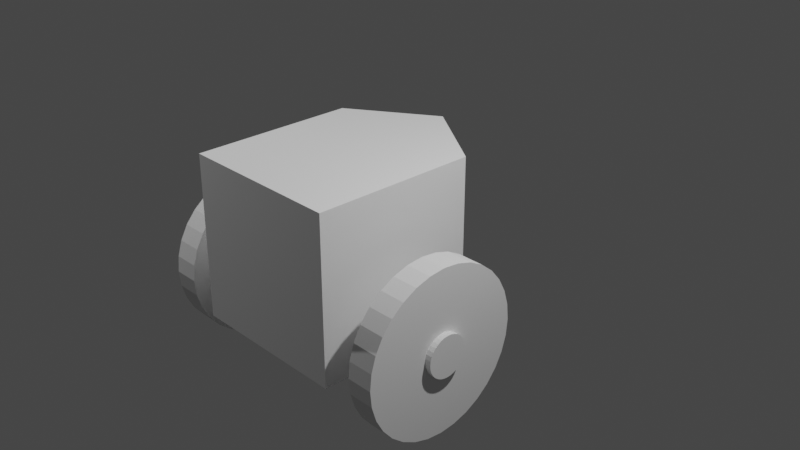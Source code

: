 # Source: ddmr.blend  (saved by Blender 3.6.11; exported with 4.5.12 LTS)
import bpy
from mathutils import Matrix  # noqa: F401  (used for matrix-valued properties, if any)

bpy.ops.wm.read_factory_settings(use_empty=True)
scene = bpy.context.scene
scene.name = 'Scene'

# ---- collections
col_collection = bpy.data.collections.new('Collection'); scene.collection.children.link(col_collection)

# ---- materials (node trees are filled in below, after node groups)
mat_material = bpy.data.materials.new('Material')
mat_material.alpha_threshold = 0.0
mat_material.use_transparent_shadow = False
mat_material.roughness = 0.5
mat_material.line_color = (0.0, 0.0, 0.0, 1.0)

# ---- material node trees
mat_material.use_nodes = True; mat_material.node_tree.nodes.clear()
_N = mat_material.node_tree.nodes; _L = mat_material.node_tree.links
n0 = _N.new('ShaderNodeOutputMaterial'); n0.name = 'Material Output'; n0.location = (300, 300)
n1 = _N.new('ShaderNodeBsdfPrincipled'); n1.name = 'Principled BSDF'; n1.location = (10, 300)
n1.distribution = 'GGX'
n1.subsurface_method = 'RANDOM_WALK_SKIN'
n1.inputs[3].default_value = 1.45
n1.inputs[27].default_value = (0.0, 0.0, 0.0, 1.0)
n1.inputs[28].default_value = 1.0
_L.new(n1.outputs[0], n0.inputs[0])
n0.is_active_output = True

# ---- world
world_world = bpy.data.worlds.new('World'); scene.world = world_world
world_world.use_nodes = True; world_world.node_tree.nodes.clear()
_N = world_world.node_tree.nodes; _L = world_world.node_tree.links
n0 = _N.new('ShaderNodeOutputWorld'); n0.name = 'World Output'; n0.location = (300, 300)
n1 = _N.new('ShaderNodeBackground'); n1.name = 'Background'; n1.location = (10, 300)
n1.inputs[0].default_value = (0.05088, 0.05088, 0.05088, 1.0)
_L.new(n1.outputs[0], n0.inputs[0])
n0.is_active_output = True
world_world.color = (0.05088, 0.05088, 0.05088)
world_world.use_sun_shadow = False
world_world.sun_shadow_jitter_overblur = 0.0

# ---- cameras
cam_camera = bpy.data.cameras.new('Camera')
cam_camera.clip_end = 100.0
cam_camera.ortho_scale = 7.314

# ---- lights
light_light = bpy.data.lights.new('Light', 'POINT')
light_light.transmission_factor = 0.0
light_light.energy = 1000.0
light_light.shadow_soft_size = 0.1
light_light.shadow_maximum_resolution = 0.006
light_light.use_absolute_resolution = True
light_light_001 = bpy.data.lights.new('Light.001', 'POINT')
light_light_001.transmission_factor = 0.0
light_light_001.energy = 1000.0
light_light_001.shadow_soft_size = 0.1
light_light_001.shadow_maximum_resolution = 0.006
light_light_001.use_absolute_resolution = True

# ---- meshes
me_cube = bpy.data.meshes.new('Cube')
me_cube.from_pydata([(1.0, 1.0, 1.0), (1.0, 1.0, -1.0), (1.0, -1.0, 1.0), (1.0, -1.0, -1.0), (-1.0, 1.0, 1.0), (-1.0, 1.0, -1.0), (-1.0, -1.0, 1.0), (-1.0, -1.0, -1.0), (0.0, 1.665, -1.0), (1.0, 1.0, 0.0), (-1.0, 1.0, 0.0), (0.0, 1.665, 1.0), (0.0, 1.665, 0.0)], [], [(0, 11, 4, 6, 2), (3, 2, 6, 7), (7, 6, 4, 10, 5), (5, 8, 1, 3, 7), (1, 9, 0, 2, 3), (12, 11, 0, 9), (8, 12, 9, 1), (5, 10, 12, 8), (10, 4, 11, 12)])
_uv = me_cube.uv_layers.new(name='UVMap')
_uv.uv.foreach_set('vector', [0.625, 0.5, 0.75, 0.5, 0.875, 0.5, 0.875, 0.75, 0.625, 0.75, 0.375, 0.75, 0.625, 0.75, 0.625, 1.0, 0.375, 1.0, 0.375, 0.0, 0.625, 0.0, 0.625, 0.25, 0.5, 0.25, 0.375, 0.25, 0.125, 0.5, 0.25, 0.5, 0.375, 0.5, 0.375, 0.75, 0.125, 0.75, 0.375, 0.5, 0.5, 0.5, 0.625, 0.5, 0.625, 0.75, 0.375, 0.75, 0.5, 0.375, 0.625, 0.375, 0.625, 0.5, 0.5, 0.5, 0.375, 0.375, 0.5, 0.375, 0.5, 0.5, 0.375, 0.5, 0.375, 0.25, 0.5, 0.25, 0.5, 0.375, 0.375, 0.375, 0.5, 0.25, 0.625, 0.25, 0.625, 0.375, 0.5, 0.375])
me_cube.materials.append(mat_material)
me_cube.use_mirror_vertex_groups = False
me_cube.update()
me_cylinder = bpy.data.meshes.new('Cylinder')
me_cylinder.from_pydata([(0.0, 1.0, -1.0), (0.0, 1.0, 1.0), (0.1951, 0.9808, -1.0), (0.1951, 0.9808, 1.0), (0.3827, 0.9239, -1.0), (0.3827, 0.9239, 1.0), (0.5556, 0.8315, -1.0), (0.5556, 0.8315, 1.0), (0.7071, 0.7071, -1.0), (0.7071, 0.7071, 1.0), (0.8315, 0.5556, -1.0), (0.8315, 0.5556, 1.0), (0.9239, 0.3827, -1.0), (0.9239, 0.3827, 1.0), (0.9808, 0.1951, -1.0), (0.9808, 0.1951, 1.0), (1.0, 0.0, -1.0), (1.0, 0.0, 1.0), (0.9808, -0.1951, -1.0), (0.9808, -0.1951, 1.0), (0.9239, -0.3827, -1.0), (0.9239, -0.3827, 1.0), (0.8315, -0.5556, -1.0), (0.8315, -0.5556, 1.0), (0.7071, -0.7071, -1.0), (0.7071, -0.7071, 1.0), (0.5556, -0.8315, -1.0), (0.5556, -0.8315, 1.0), (0.3827, -0.9239, -1.0), (0.3827, -0.9239, 1.0), (0.1951, -0.9808, -1.0), (0.1951, -0.9808, 1.0), (0.0, -1.0, -1.0), (0.0, -1.0, 1.0), (-0.1951, -0.9808, -1.0), (-0.1951, -0.9808, 1.0), (-0.3827, -0.9239, -1.0), (-0.3827, -0.9239, 1.0), (-0.5556, -0.8315, -1.0), (-0.5556, -0.8315, 1.0), (-0.7071, -0.7071, -1.0), (-0.7071, -0.7071, 1.0), (-0.8315, -0.5556, -1.0), (-0.8315, -0.5556, 1.0), (-0.9239, -0.3827, -1.0), (-0.9239, -0.3827, 1.0), (-0.9808, -0.1951, -1.0), (-0.9808, -0.1951, 1.0), (-1.0, 0.0, -1.0), (-1.0, 0.0, 1.0), (-0.9808, 0.1951, -1.0), (-0.9808, 0.1951, 1.0), (-0.9239, 0.3827, -1.0), (-0.9239, 0.3827, 1.0), (-0.8315, 0.5556, -1.0), (-0.8315, 0.5556, 1.0), (-0.7071, 0.7071, -1.0), (-0.7071, 0.7071, 1.0), (-0.5556, 0.8315, -1.0), (-0.5556, 0.8315, 1.0), (-0.3827, 0.9239, -1.0), (-0.3827, 0.9239, 1.0), (-0.1951, 0.9808, -1.0), (-0.1951, 0.9808, 1.0)], [], [(0, 1, 3, 2), (2, 3, 5, 4), (4, 5, 7, 6), (6, 7, 9, 8), (8, 9, 11, 10), (10, 11, 13, 12), (12, 13, 15, 14), (14, 15, 17, 16), (16, 17, 19, 18), (18, 19, 21, 20), (20, 21, 23, 22), (22, 23, 25, 24), (24, 25, 27, 26), (26, 27, 29, 28), (28, 29, 31, 30), (30, 31, 33, 32), (32, 33, 35, 34), (34, 35, 37, 36), (36, 37, 39, 38), (38, 39, 41, 40), (40, 41, 43, 42), (42, 43, 45, 44), (44, 45, 47, 46), (46, 47, 49, 48), (48, 49, 51, 50), (50, 51, 53, 52), (52, 53, 55, 54), (54, 55, 57, 56), (56, 57, 59, 58), (58, 59, 61, 60), (3, 1, 63, 61, 59, 57, 55, 53, 51, 49, 47, 45, 43, 41, 39, 37, 35, 33, 31, 29, 27, 25, 23, 21, 19, 17, 15, 13, 11, 9, 7, 5), (60, 61, 63, 62), (62, 63, 1, 0), (0, 2, 4, 6, 8, 10, 12, 14, 16, 18, 20, 22, 24, 26, 28, 30, 32, 34, 36, 38, 40, 42, 44, 46, 48, 50, 52, 54, 56, 58, 60, 62)])
_uv = me_cylinder.uv_layers.new(name='UVMap')
_uv.uv.foreach_set('vector', [1.0, 0.5, 1.0, 1.0, 0.9688, 1.0, 0.9688, 0.5, 0.9688, 0.5, 0.9688, 1.0, 0.9375, 1.0, 0.9375, 0.5, 0.9375, 0.5, 0.9375, 1.0, 0.9062, 1.0, 0.9062, 0.5, 0.9062, 0.5, 0.9062, 1.0, 0.875, 1.0, 0.875, 0.5, 0.875, 0.5, 0.875, 1.0, 0.8438, 1.0, 0.8438, 0.5, 0.8438, 0.5, 0.8438, 1.0, 0.8125, 1.0, 0.8125, 0.5, 0.8125, 0.5, 0.8125, 1.0, 0.7812, 1.0, 0.7812, 0.5, 0.7812, 0.5, 0.7812, 1.0, 0.75, 1.0, 0.75, 0.5, 0.75, 0.5, 0.75, 1.0, 0.7188, 1.0, 0.7188, 0.5, 0.7188, 0.5, 0.7188, 1.0, 0.6875, 1.0, 0.6875, 0.5, 0.6875, 0.5, 0.6875, 1.0, 0.6562, 1.0, 0.6562, 0.5, 0.6562, 0.5, 0.6562, 1.0, 0.625, 1.0, 0.625, 0.5, 0.625, 0.5, 0.625, 1.0, 0.5938, 1.0, 0.5938, 0.5, 0.5938, 0.5, 0.5938, 1.0, 0.5625, 1.0, 0.5625, 0.5, 0.5625, 0.5, 0.5625, 1.0, 0.5312, 1.0, 0.5312, 0.5, 0.5312, 0.5, 0.5312, 1.0, 0.5, 1.0, 0.5, 0.5, 0.5, 0.5, 0.5, 1.0, 0.4688, 1.0, 0.4688, 0.5, 0.4688, 0.5, 0.4688, 1.0, 0.4375, 1.0, 0.4375, 0.5, 0.4375, 0.5, 0.4375, 1.0, 0.4062, 1.0, 0.4062, 0.5, 0.4062, 0.5, 0.4062, 1.0, 0.375, 1.0, 0.375, 0.5, 0.375, 0.5, 0.375, 1.0, 0.3438, 1.0, 0.3438, 0.5, 0.3438, 0.5, 0.3438, 1.0, 0.3125, 1.0, 0.3125, 0.5, 0.3125, 0.5, 0.3125, 1.0, 0.2812, 1.0, 0.2812, 0.5, 0.2812, 0.5, 0.2812, 1.0, 0.25, 1.0, 0.25, 0.5, 0.25, 0.5, 0.25, 1.0, 0.2188, 1.0, 0.2188, 0.5, 0.2188, 0.5, 0.2188, 1.0, 0.1875, 1.0, 0.1875, 0.5, 0.1875, 0.5, 0.1875, 1.0, 0.1562, 1.0, 0.1562, 0.5, 0.1562, 0.5, 0.1562, 1.0, 0.125, 1.0, 0.125, 0.5, 0.125, 0.5, 0.125, 1.0, 0.09375, 1.0, 0.09375, 0.5, 0.09375, 0.5, 0.09375, 1.0, 0.0625, 1.0, 0.0625, 0.5, 0.2968, 0.4854, 0.25, 0.49, 0.2032, 0.4854, 0.1582, 0.4717, 0.1167, 0.4496, 0.08029, 0.4197, 0.05045, 0.3833, 0.02827, 0.3418, 0.01461, 0.2968, 0.01, 0.25, 0.01461, 0.2032, 0.02827, 0.1582, 0.05045, 0.1167, 0.08029, 0.08029, 0.1167, 0.05045, 0.1582, 0.02827, 0.2032, 0.01461, 0.25, 0.01, 0.2968, 0.01461, 0.3418, 0.02827, 0.3833, 0.05045, 0.4197, 0.08029, 0.4496, 0.1167, 0.4717, 0.1582, 0.4854, 0.2032, 0.49, 0.25, 0.4854, 0.2968, 0.4717, 0.3418, 0.4496, 0.3833, 0.4197, 0.4197, 0.3833, 0.4496, 0.3418, 0.4717, 0.0625, 0.5, 0.0625, 1.0, 0.03125, 1.0, 0.03125, 0.5, 0.03125, 0.5, 0.03125, 1.0, 0.0, 1.0, 0.0, 0.5, 0.75, 0.49, 0.7968, 0.4854, 0.8418, 0.4717, 0.8833, 0.4496, 0.9197, 0.4197, 0.9496, 0.3833, 0.9717, 0.3418, 0.9854, 0.2968, 0.99, 0.25, 0.9854, 0.2032, 0.9717, 0.1582, 0.9496, 0.1167, 0.9197, 0.08029, 0.8833, 0.05045, 0.8418, 0.02827, 0.7968, 0.01461, 0.75, 0.01, 0.7032, 0.01461, 0.6582, 0.02827, 0.6167, 0.05045, 0.5803, 0.08029, 0.5504, 0.1167, 0.5283, 0.1582, 0.5146, 0.2032, 0.51, 0.25, 0.5146, 0.2968, 0.5283, 0.3418, 0.5504, 0.3833, 0.5803, 0.4197, 0.6167, 0.4496, 0.6582, 0.4717, 0.7032, 0.4854])
me_cylinder.update()
me_cylinder_001 = bpy.data.meshes.new('Cylinder.001')
me_cylinder_001.from_pydata([(0.0, 1.0, -1.0), (0.0, 1.0, 1.0), (0.1951, 0.9808, -1.0), (0.1951, 0.9808, 1.0), (0.3827, 0.9239, -1.0), (0.3827, 0.9239, 1.0), (0.5556, 0.8315, -1.0), (0.5556, 0.8315, 1.0), (0.7071, 0.7071, -1.0), (0.7071, 0.7071, 1.0), (0.8315, 0.5556, -1.0), (0.8315, 0.5556, 1.0), (0.9239, 0.3827, -1.0), (0.9239, 0.3827, 1.0), (0.9808, 0.1951, -1.0), (0.9808, 0.1951, 1.0), (1.0, 0.0, -1.0), (1.0, 0.0, 1.0), (0.9808, -0.1951, -1.0), (0.9808, -0.1951, 1.0), (0.9239, -0.3827, -1.0), (0.9239, -0.3827, 1.0), (0.8315, -0.5556, -1.0), (0.8315, -0.5556, 1.0), (0.7071, -0.7071, -1.0), (0.7071, -0.7071, 1.0), (0.5556, -0.8315, -1.0), (0.5556, -0.8315, 1.0), (0.3827, -0.9239, -1.0), (0.3827, -0.9239, 1.0), (0.1951, -0.9808, -1.0), (0.1951, -0.9808, 1.0), (0.0, -1.0, -1.0), (0.0, -1.0, 1.0), (-0.1951, -0.9808, -1.0), (-0.1951, -0.9808, 1.0), (-0.3827, -0.9239, -1.0), (-0.3827, -0.9239, 1.0), (-0.5556, -0.8315, -1.0), (-0.5556, -0.8315, 1.0), (-0.7071, -0.7071, -1.0), (-0.7071, -0.7071, 1.0), (-0.8315, -0.5556, -1.0), (-0.8315, -0.5556, 1.0), (-0.9239, -0.3827, -1.0), (-0.9239, -0.3827, 1.0), (-0.9808, -0.1951, -1.0), (-0.9808, -0.1951, 1.0), (-1.0, 0.0, -1.0), (-1.0, 0.0, 1.0), (-0.9808, 0.1951, -1.0), (-0.9808, 0.1951, 1.0), (-0.9239, 0.3827, -1.0), (-0.9239, 0.3827, 1.0), (-0.8315, 0.5556, -1.0), (-0.8315, 0.5556, 1.0), (-0.7071, 0.7071, -1.0), (-0.7071, 0.7071, 1.0), (-0.5556, 0.8315, -1.0), (-0.5556, 0.8315, 1.0), (-0.3827, 0.9239, -1.0), (-0.3827, 0.9239, 1.0), (-0.1951, 0.9808, -1.0), (-0.1951, 0.9808, 1.0)], [], [(0, 1, 3, 2), (2, 3, 5, 4), (4, 5, 7, 6), (6, 7, 9, 8), (8, 9, 11, 10), (10, 11, 13, 12), (12, 13, 15, 14), (14, 15, 17, 16), (16, 17, 19, 18), (18, 19, 21, 20), (20, 21, 23, 22), (22, 23, 25, 24), (24, 25, 27, 26), (26, 27, 29, 28), (28, 29, 31, 30), (30, 31, 33, 32), (32, 33, 35, 34), (34, 35, 37, 36), (36, 37, 39, 38), (38, 39, 41, 40), (40, 41, 43, 42), (42, 43, 45, 44), (44, 45, 47, 46), (46, 47, 49, 48), (48, 49, 51, 50), (50, 51, 53, 52), (52, 53, 55, 54), (54, 55, 57, 56), (56, 57, 59, 58), (58, 59, 61, 60), (3, 1, 63, 61, 59, 57, 55, 53, 51, 49, 47, 45, 43, 41, 39, 37, 35, 33, 31, 29, 27, 25, 23, 21, 19, 17, 15, 13, 11, 9, 7, 5), (60, 61, 63, 62), (62, 63, 1, 0), (0, 2, 4, 6, 8, 10, 12, 14, 16, 18, 20, 22, 24, 26, 28, 30, 32, 34, 36, 38, 40, 42, 44, 46, 48, 50, 52, 54, 56, 58, 60, 62)])
_uv = me_cylinder_001.uv_layers.new(name='UVMap')
_uv.uv.foreach_set('vector', [1.0, 0.5, 1.0, 1.0, 0.9688, 1.0, 0.9688, 0.5, 0.9688, 0.5, 0.9688, 1.0, 0.9375, 1.0, 0.9375, 0.5, 0.9375, 0.5, 0.9375, 1.0, 0.9062, 1.0, 0.9062, 0.5, 0.9062, 0.5, 0.9062, 1.0, 0.875, 1.0, 0.875, 0.5, 0.875, 0.5, 0.875, 1.0, 0.8438, 1.0, 0.8438, 0.5, 0.8438, 0.5, 0.8438, 1.0, 0.8125, 1.0, 0.8125, 0.5, 0.8125, 0.5, 0.8125, 1.0, 0.7812, 1.0, 0.7812, 0.5, 0.7812, 0.5, 0.7812, 1.0, 0.75, 1.0, 0.75, 0.5, 0.75, 0.5, 0.75, 1.0, 0.7188, 1.0, 0.7188, 0.5, 0.7188, 0.5, 0.7188, 1.0, 0.6875, 1.0, 0.6875, 0.5, 0.6875, 0.5, 0.6875, 1.0, 0.6562, 1.0, 0.6562, 0.5, 0.6562, 0.5, 0.6562, 1.0, 0.625, 1.0, 0.625, 0.5, 0.625, 0.5, 0.625, 1.0, 0.5938, 1.0, 0.5938, 0.5, 0.5938, 0.5, 0.5938, 1.0, 0.5625, 1.0, 0.5625, 0.5, 0.5625, 0.5, 0.5625, 1.0, 0.5312, 1.0, 0.5312, 0.5, 0.5312, 0.5, 0.5312, 1.0, 0.5, 1.0, 0.5, 0.5, 0.5, 0.5, 0.5, 1.0, 0.4688, 1.0, 0.4688, 0.5, 0.4688, 0.5, 0.4688, 1.0, 0.4375, 1.0, 0.4375, 0.5, 0.4375, 0.5, 0.4375, 1.0, 0.4062, 1.0, 0.4062, 0.5, 0.4062, 0.5, 0.4062, 1.0, 0.375, 1.0, 0.375, 0.5, 0.375, 0.5, 0.375, 1.0, 0.3438, 1.0, 0.3438, 0.5, 0.3438, 0.5, 0.3438, 1.0, 0.3125, 1.0, 0.3125, 0.5, 0.3125, 0.5, 0.3125, 1.0, 0.2812, 1.0, 0.2812, 0.5, 0.2812, 0.5, 0.2812, 1.0, 0.25, 1.0, 0.25, 0.5, 0.25, 0.5, 0.25, 1.0, 0.2188, 1.0, 0.2188, 0.5, 0.2188, 0.5, 0.2188, 1.0, 0.1875, 1.0, 0.1875, 0.5, 0.1875, 0.5, 0.1875, 1.0, 0.1562, 1.0, 0.1562, 0.5, 0.1562, 0.5, 0.1562, 1.0, 0.125, 1.0, 0.125, 0.5, 0.125, 0.5, 0.125, 1.0, 0.09375, 1.0, 0.09375, 0.5, 0.09375, 0.5, 0.09375, 1.0, 0.0625, 1.0, 0.0625, 0.5, 0.2968, 0.4854, 0.25, 0.49, 0.2032, 0.4854, 0.1582, 0.4717, 0.1167, 0.4496, 0.08029, 0.4197, 0.05045, 0.3833, 0.02827, 0.3418, 0.01461, 0.2968, 0.01, 0.25, 0.01461, 0.2032, 0.02827, 0.1582, 0.05045, 0.1167, 0.08029, 0.08029, 0.1167, 0.05045, 0.1582, 0.02827, 0.2032, 0.01461, 0.25, 0.01, 0.2968, 0.01461, 0.3418, 0.02827, 0.3833, 0.05045, 0.4197, 0.08029, 0.4496, 0.1167, 0.4717, 0.1582, 0.4854, 0.2032, 0.49, 0.25, 0.4854, 0.2968, 0.4717, 0.3418, 0.4496, 0.3833, 0.4197, 0.4197, 0.3833, 0.4496, 0.3418, 0.4717, 0.0625, 0.5, 0.0625, 1.0, 0.03125, 1.0, 0.03125, 0.5, 0.03125, 0.5, 0.03125, 1.0, 0.0, 1.0, 0.0, 0.5, 0.75, 0.49, 0.7968, 0.4854, 0.8418, 0.4717, 0.8833, 0.4496, 0.9197, 0.4197, 0.9496, 0.3833, 0.9717, 0.3418, 0.9854, 0.2968, 0.99, 0.25, 0.9854, 0.2032, 0.9717, 0.1582, 0.9496, 0.1167, 0.9197, 0.08029, 0.8833, 0.05045, 0.8418, 0.02827, 0.7968, 0.01461, 0.75, 0.01, 0.7032, 0.01461, 0.6582, 0.02827, 0.6167, 0.05045, 0.5803, 0.08029, 0.5504, 0.1167, 0.5283, 0.1582, 0.5146, 0.2032, 0.51, 0.25, 0.5146, 0.2968, 0.5283, 0.3418, 0.5504, 0.3833, 0.5803, 0.4197, 0.6167, 0.4496, 0.6582, 0.4717, 0.7032, 0.4854])
me_cylinder_001.update()
me_cylinder_002 = bpy.data.meshes.new('Cylinder.002')
me_cylinder_002.from_pydata([(7.895e-07, 1.0, 15.41), (1.747e-06, 1.0, 37.32), (0.1951, 0.9808, 15.41), (0.1951, 0.9808, 37.32), (0.3827, 0.9239, 15.41), (0.3827, 0.9239, 37.32), (0.5556, 0.8315, 15.41), (0.5556, 0.8315, 37.32), (0.7071, 0.7071, 15.41), (0.7071, 0.7071, 37.32), (0.8315, 0.5556, 15.41), (0.8315, 0.5556, 37.32), (0.9239, 0.3827, 15.41), (0.9239, 0.3827, 37.32), (0.9808, 0.1951, 15.41), (0.9808, 0.1951, 37.32), (1.0, 0.0, 15.41), (1.0, 0.0, 37.32), (0.9808, -0.1951, 15.41), (0.9808, -0.1951, 37.32), (0.9239, -0.3827, 15.41), (0.9239, -0.3827, 37.32), (0.8315, -0.5556, 15.41), (0.8315, -0.5556, 37.32), (0.7071, -0.7071, 15.41), (0.7071, -0.7071, 37.32), (0.5556, -0.8315, 15.41), (0.5556, -0.8315, 37.32), (0.3827, -0.9239, 15.41), (0.3827, -0.9239, 37.32), (0.1951, -0.9808, 15.41), (0.1951, -0.9808, 37.32), (7.895e-07, -1.0, 15.41), (1.747e-06, -1.0, 37.32), (-0.1951, -0.9808, 15.41), (-0.1951, -0.9808, 37.32), (-0.3827, -0.9239, 15.41), (-0.3827, -0.9239, 37.32), (-0.5556, -0.8315, 15.41), (-0.5556, -0.8315, 37.32), (-0.7071, -0.7071, 15.41), (-0.7071, -0.7071, 37.32), (-0.8315, -0.5556, 15.41), (-0.8315, -0.5556, 37.32), (-0.9239, -0.3827, 15.41), (-0.9239, -0.3827, 37.32), (-0.9808, -0.1951, 15.41), (-0.9808, -0.1951, 37.32), (-1.0, 0.0, 15.41), (-1.0, 0.0, 37.32), (-0.9808, 0.1951, 15.41), (-0.9808, 0.1951, 37.32), (-0.9239, 0.3827, 15.41), (-0.9239, 0.3827, 37.32), (-0.8315, 0.5556, 15.41), (-0.8315, 0.5556, 37.32), (-0.7071, 0.7071, 15.41), (-0.7071, 0.7071, 37.32), (-0.5556, 0.8315, 15.41), (-0.5556, 0.8315, 37.32), (-0.3827, 0.9239, 15.41), (-0.3827, 0.9239, 37.32), (-0.1951, 0.9808, 15.41), (-0.1951, 0.9808, 37.32)], [], [(0, 1, 3, 2), (2, 3, 5, 4), (4, 5, 7, 6), (6, 7, 9, 8), (8, 9, 11, 10), (10, 11, 13, 12), (12, 13, 15, 14), (14, 15, 17, 16), (16, 17, 19, 18), (18, 19, 21, 20), (20, 21, 23, 22), (22, 23, 25, 24), (24, 25, 27, 26), (26, 27, 29, 28), (28, 29, 31, 30), (30, 31, 33, 32), (32, 33, 35, 34), (34, 35, 37, 36), (36, 37, 39, 38), (38, 39, 41, 40), (40, 41, 43, 42), (42, 43, 45, 44), (44, 45, 47, 46), (46, 47, 49, 48), (48, 49, 51, 50), (50, 51, 53, 52), (52, 53, 55, 54), (54, 55, 57, 56), (56, 57, 59, 58), (58, 59, 61, 60), (3, 1, 63, 61, 59, 57, 55, 53, 51, 49, 47, 45, 43, 41, 39, 37, 35, 33, 31, 29, 27, 25, 23, 21, 19, 17, 15, 13, 11, 9, 7, 5), (60, 61, 63, 62), (62, 63, 1, 0), (0, 2, 4, 6, 8, 10, 12, 14, 16, 18, 20, 22, 24, 26, 28, 30, 32, 34, 36, 38, 40, 42, 44, 46, 48, 50, 52, 54, 56, 58, 60, 62)])
_uv = me_cylinder_002.uv_layers.new(name='UVMap')
_uv.uv.foreach_set('vector', [1.0, 0.5, 1.0, 1.0, 0.9688, 1.0, 0.9688, 0.5, 0.9688, 0.5, 0.9688, 1.0, 0.9375, 1.0, 0.9375, 0.5, 0.9375, 0.5, 0.9375, 1.0, 0.9062, 1.0, 0.9062, 0.5, 0.9062, 0.5, 0.9062, 1.0, 0.875, 1.0, 0.875, 0.5, 0.875, 0.5, 0.875, 1.0, 0.8438, 1.0, 0.8438, 0.5, 0.8438, 0.5, 0.8438, 1.0, 0.8125, 1.0, 0.8125, 0.5, 0.8125, 0.5, 0.8125, 1.0, 0.7812, 1.0, 0.7812, 0.5, 0.7812, 0.5, 0.7812, 1.0, 0.75, 1.0, 0.75, 0.5, 0.75, 0.5, 0.75, 1.0, 0.7188, 1.0, 0.7188, 0.5, 0.7188, 0.5, 0.7188, 1.0, 0.6875, 1.0, 0.6875, 0.5, 0.6875, 0.5, 0.6875, 1.0, 0.6562, 1.0, 0.6562, 0.5, 0.6562, 0.5, 0.6562, 1.0, 0.625, 1.0, 0.625, 0.5, 0.625, 0.5, 0.625, 1.0, 0.5938, 1.0, 0.5938, 0.5, 0.5938, 0.5, 0.5938, 1.0, 0.5625, 1.0, 0.5625, 0.5, 0.5625, 0.5, 0.5625, 1.0, 0.5312, 1.0, 0.5312, 0.5, 0.5312, 0.5, 0.5312, 1.0, 0.5, 1.0, 0.5, 0.5, 0.5, 0.5, 0.5, 1.0, 0.4688, 1.0, 0.4688, 0.5, 0.4688, 0.5, 0.4688, 1.0, 0.4375, 1.0, 0.4375, 0.5, 0.4375, 0.5, 0.4375, 1.0, 0.4062, 1.0, 0.4062, 0.5, 0.4062, 0.5, 0.4062, 1.0, 0.375, 1.0, 0.375, 0.5, 0.375, 0.5, 0.375, 1.0, 0.3438, 1.0, 0.3438, 0.5, 0.3438, 0.5, 0.3438, 1.0, 0.3125, 1.0, 0.3125, 0.5, 0.3125, 0.5, 0.3125, 1.0, 0.2812, 1.0, 0.2812, 0.5, 0.2812, 0.5, 0.2812, 1.0, 0.25, 1.0, 0.25, 0.5, 0.25, 0.5, 0.25, 1.0, 0.2188, 1.0, 0.2188, 0.5, 0.2188, 0.5, 0.2188, 1.0, 0.1875, 1.0, 0.1875, 0.5, 0.1875, 0.5, 0.1875, 1.0, 0.1562, 1.0, 0.1562, 0.5, 0.1562, 0.5, 0.1562, 1.0, 0.125, 1.0, 0.125, 0.5, 0.125, 0.5, 0.125, 1.0, 0.09375, 1.0, 0.09375, 0.5, 0.09375, 0.5, 0.09375, 1.0, 0.0625, 1.0, 0.0625, 0.5, 0.2968, 0.4854, 0.25, 0.49, 0.2032, 0.4854, 0.1582, 0.4717, 0.1167, 0.4496, 0.08029, 0.4197, 0.05045, 0.3833, 0.02827, 0.3418, 0.01461, 0.2968, 0.01, 0.25, 0.01461, 0.2032, 0.02827, 0.1582, 0.05045, 0.1167, 0.08029, 0.08029, 0.1167, 0.05045, 0.1582, 0.02827, 0.2032, 0.01461, 0.25, 0.01, 0.2968, 0.01461, 0.3418, 0.02827, 0.3833, 0.05045, 0.4197, 0.08029, 0.4496, 0.1167, 0.4717, 0.1582, 0.4854, 0.2032, 0.49, 0.25, 0.4854, 0.2968, 0.4717, 0.3418, 0.4496, 0.3833, 0.4197, 0.4197, 0.3833, 0.4496, 0.3418, 0.4717, 0.0625, 0.5, 0.0625, 1.0, 0.03125, 1.0, 0.03125, 0.5, 0.03125, 0.5, 0.03125, 1.0, 0.0, 1.0, 0.0, 0.5, 0.75, 0.49, 0.7968, 0.4854, 0.8418, 0.4717, 0.8833, 0.4496, 0.9197, 0.4197, 0.9496, 0.3833, 0.9717, 0.3418, 0.9854, 0.2968, 0.99, 0.25, 0.9854, 0.2032, 0.9717, 0.1582, 0.9496, 0.1167, 0.9197, 0.08029, 0.8833, 0.05045, 0.8418, 0.02827, 0.7968, 0.01461, 0.75, 0.01, 0.7032, 0.01461, 0.6582, 0.02827, 0.6167, 0.05045, 0.5803, 0.08029, 0.5504, 0.1167, 0.5283, 0.1582, 0.5146, 0.2032, 0.51, 0.25, 0.5146, 0.2968, 0.5283, 0.3418, 0.5504, 0.3833, 0.5803, 0.4197, 0.6167, 0.4496, 0.6582, 0.4717, 0.7032, 0.4854])
me_cylinder_002.update()

# ---- objects
ob_cube = bpy.data.objects.new('Cube', me_cube)
ob_light = bpy.data.objects.new('Light', light_light)
ob_camera = bpy.data.objects.new('Camera', cam_camera)
ob_cylinder = bpy.data.objects.new('Cylinder', me_cylinder)
ob_cylinder_001 = bpy.data.objects.new('Cylinder.001', me_cylinder_001)
ob_cylinder_002 = bpy.data.objects.new('Cylinder.002', me_cylinder_002)
ob_light_001 = bpy.data.objects.new('Light.001', light_light_001)

# ---- transforms, parenting, visibility, modifiers, constraints
ob_cube.location = (-0.003943, 0.2158, 0.6928)
ob_cube.rotation_euler = (0.0, -0.0, -1.571)
ob_cube.lock_rotations_4d = False
ob_cube.empty_display_type = 'ARROWS'
ob_cube.lineart.crease_threshold = 0.0
ob_light.location = (1.002, -3.86, 5.904)
ob_light.rotation_euler = (0.6503, 0.05522, 0.2956)
ob_light.lock_rotations_4d = False
ob_light.empty_display_type = 'ARROWS'
ob_light.color = (0.0, 0.0, 0.0, 0.0)
ob_light.lineart.crease_threshold = 0.0
ob_camera.location = (-6.93, -8.181, 6.271)
ob_camera.rotation_euler = (1.109, -0.0, -0.7559)
ob_camera.lock_rotations_4d = False
ob_camera.empty_display_type = 'ARROWS'
ob_camera.color = (0.0, 0.0, 0.0, 0.0)
ob_camera.display_type = 'WIRE'
ob_camera.lineart.crease_threshold = 0.0
ob_cylinder.location = (-0.003943, -1.311, 1.192e-07)
ob_cylinder.rotation_euler = (1.571, 1.571, 0.0)
ob_cylinder.scale = (1.0, 1.0, 0.1611)
ob_cylinder_001.location = (-0.003943, 1.714, 1.192e-07)
ob_cylinder_001.rotation_euler = (1.571, 1.571, 0.0)
ob_cylinder_001.scale = (1.0, 1.0, 0.1611)
ob_cylinder_002.location = (-0.003943, 4.464, 1.192e-07)
ob_cylinder_002.rotation_euler = (1.571, 1.571, 0.0)
ob_cylinder_002.scale = (0.2528, 0.2528, 0.1611)
ob_light_001.location = (-1.924, 6.278, 5.904)
ob_light_001.rotation_euler = (0.6503, 0.05522, 0.2956)
ob_light_001.lock_rotations_4d = False
ob_light_001.empty_display_type = 'ARROWS'
ob_light_001.color = (0.0, 0.0, 0.0, 0.0)
ob_light_001.lineart.crease_threshold = 0.0

# ---- collection membership
col_collection.objects.link(ob_cube)
col_collection.objects.link(ob_light)
col_collection.objects.link(ob_camera)
col_collection.objects.link(ob_cylinder)
col_collection.objects.link(ob_cylinder_001)
col_collection.objects.link(ob_cylinder_002)
col_collection.objects.link(ob_light_001)

# ---- scene / render settings (as saved in the file)
scene.camera = ob_camera
scene.frame_start = 1; scene.frame_end = 250; scene.frame_set(1)
scene.render.engine = 'BLENDER_EEVEE_NEXT'
scene.cycles.sampling_pattern = 'TABULATED_SOBOL'
scene.view_settings.view_transform = 'Filmic'
bpy.context.view_layer.update()
